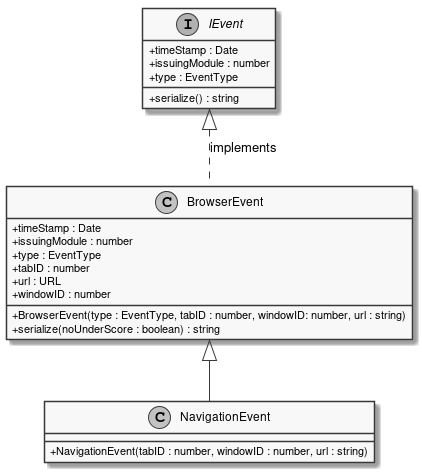

The diagram above was rendered by PlantUML. Its source (embedded in the PNG):
@startuml
skinparam linetype ortho
skinparam monochrome true
skinparam classAttributeIconSize 0
class NavigationEvent extends BrowserEvent {
    + NavigationEvent(tabID : number, windowID : number, url : string)
}
interface IEvent {
    + timeStamp : Date
    + issuingModule : number
    + type : EventType
    + serialize() : string
}

IEvent <|.DOWN. BrowserEvent : implements
class BrowserEvent {
    + BrowserEvent(type : EventType, tabID : number, windowID: number, url : string)
    + timeStamp : Date
    + issuingModule : number
    + type : EventType
    + tabID : number
    + url : URL
    + windowID : number
    + serialize(noUnderScore : boolean) : string
}
@enduml